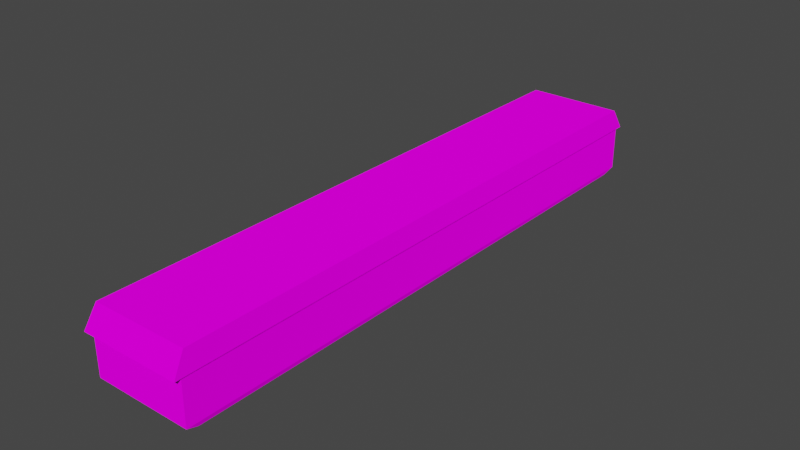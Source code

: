 # Source: light_fixture.blend  (saved by Blender 3.5.10; exported with 4.5.12 LTS)
import bpy
from mathutils import Matrix  # noqa: F401  (used for matrix-valued properties, if any)

bpy.ops.wm.read_factory_settings(use_empty=True)
scene = bpy.context.scene
scene.name = 'Scene'

# ---- images (referenced by path relative to the original .blend; pixels are not part of the script)
import os
ASSET_DIR = os.environ.get("B2B_ASSET_DIR", "")  # directory of the original .blend (textures are referenced by path, not embedded)
HERE = os.path.dirname(os.path.abspath(__file__))  # packed textures are extracted next to this script under _unpacked/

def load_image(name, relpath, width, height, colorspace="sRGB"):
    """Load a texture the original file referenced (path relative to the .blend, or extracted next to this script)."""
    p = next((c for c in (os.path.join(HERE, relpath), os.path.join(ASSET_DIR, relpath)) if relpath and os.path.exists(c)), "")
    if p:
        img = bpy.data.images.load(p, check_existing=True)
        img.name = name
    else:  # same state as the original file: an image datablock whose file is absent (Cycles renders it pink)
        img = bpy.data.images.new(name, width, height)
        img.source = "FILE"
        img.filepath = "//" + (relpath or name)
    img.colorspace_settings.name = colorspace
    return img
img_diffuse_light_png = load_image('diffuse_light.png', 'diffuse_light.png', 1024, 1024, 'sRGB')
img_dirty_plastic_png = load_image('dirty_plastic.png', 'dirty_plastic.png', 1024, 1024, 'sRGB')

# ---- materials (node trees are filled in below, after node groups)
mat_light = bpy.data.materials.new('Light')
mat_light.use_transparent_shadow = False
mat_fixture = bpy.data.materials.new('Fixture')
mat_fixture.use_transparent_shadow = False

# ---- material node trees
mat_light.use_nodes = True; mat_light.node_tree.nodes.clear()
_N = mat_light.node_tree.nodes; _L = mat_light.node_tree.links
n0 = _N.new('ShaderNodeOutputMaterial'); n0.name = 'Material Output'; n0.location = (300, 300)
n1 = _N.new('ShaderNodeBsdfDiffuse'); n1.name = 'Diffuse BSDF'; n1.location = (10, 300)
n1.inputs[1].default_value = 0.5
n2 = _N.new('ShaderNodeTexImage'); n2.name = 'Image Texture'; n2.location = (-280, 280)
n2.image = img_diffuse_light_png
_L.new(n1.outputs[0], n0.inputs[0])
_L.new(n2.outputs[0], n1.inputs[0])
n0.is_active_output = True
mat_fixture.use_nodes = True; mat_fixture.node_tree.nodes.clear()
_N = mat_fixture.node_tree.nodes; _L = mat_fixture.node_tree.links
n0 = _N.new('ShaderNodeOutputMaterial'); n0.name = 'Material Output'; n0.location = (300, 300)
n1 = _N.new('ShaderNodeBsdfDiffuse'); n1.name = 'Diffuse BSDF'; n1.location = (10, 300)
n1.inputs[1].default_value = 0.5
n2 = _N.new('ShaderNodeTexImage'); n2.name = 'Image Texture'; n2.location = (-280, 280)
n2.image = img_dirty_plastic_png
_L.new(n1.outputs[0], n0.inputs[0])
_L.new(n2.outputs[0], n1.inputs[0])
n0.is_active_output = True

# ---- world
world_world = bpy.data.worlds.new('World'); scene.world = world_world
world_world.use_nodes = True; world_world.node_tree.nodes.clear()
_N = world_world.node_tree.nodes; _L = world_world.node_tree.links
n0 = _N.new('ShaderNodeOutputWorld'); n0.name = 'World Output'; n0.location = (300, 300)
n1 = _N.new('ShaderNodeBackground'); n1.name = 'Background'; n1.location = (10, 300)
n1.inputs[0].default_value = (0.05088, 0.05088, 0.05088, 1.0)
_L.new(n1.outputs[0], n0.inputs[0])
n0.is_active_output = True
world_world.color = (0.05088, 0.05088, 0.05088)
world_world.use_sun_shadow = False
world_world.sun_shadow_jitter_overblur = 0.0

# ---- meshes
me_cube_001 = bpy.data.meshes.new('Cube.001')
me_cube_001.from_pydata([(-0.2861, -1.705, -0.05259), (-0.2861, -1.705, 0.203), (-0.2861, 1.705, -0.05259), (-0.2861, 1.705, 0.203), (0.2861, -1.705, -0.05259), (0.2861, -1.705, 0.203), (0.2861, 1.705, -0.05259), (0.2861, 1.705, 0.203), (-0.2738, 1.632, -0.08323), (-0.2738, -1.632, -0.08323), (0.2738, 1.632, -0.08323), (0.2738, -1.632, -0.08323), (-0.2928, -1.745, 0.2029), (-0.2928, 1.745, 0.2029), (0.2928, -1.745, 0.2029), (0.2928, 1.745, 0.2029), (-0.2809, -1.675, 0.3252), (-0.2809, 1.675, 0.3252), (0.2809, 1.675, 0.3252), (0.2809, -1.675, 0.3252)], [], [(0, 1, 3, 2), (2, 3, 7, 6), (6, 7, 5, 4), (4, 5, 1, 0), (4, 0, 9, 11), (8, 10, 11, 9), (2, 6, 10, 8), (0, 2, 8, 9), (6, 4, 11, 10), (13, 12, 16, 17), (18, 17, 16, 19), (12, 14, 19, 16), (15, 13, 17, 18), (14, 15, 18, 19), (12, 13, 15, 14)])
me_cube_001.polygons.foreach_set('material_index', [0, 0, 0, 0, 0, 0, 0, 0, 0, 1, 1, 1, 1, 1, 0])
_uv = me_cube_001.uv_layers.new(name='UVMap')
_uv.uv.foreach_set('vector', [0.6082, 4.051, 0.498, 4.051, 0.498, -3.074, 0.6082, -3.074, 0.9572, -1.879, 0.8503, -1.879, 0.8503, -3.074, 0.9572, -3.074, 0.7321, 4.051, 0.6219, 4.051, 0.6219, -3.074, 0.7321, -3.074, 0.9572, -0.6835, 0.8503, -0.6835, 0.8503, -1.879, 0.9572, -1.879, 0.2548, 4.051, 0.007159, 4.051, 0.01246, 3.899, 0.2495, 3.899, 0.01246, -2.922, 0.2495, -2.922, 0.2495, 3.899, 0.01246, 3.899, 0.007159, -3.074, 0.2548, -3.074, 0.2495, -2.922, 0.01246, -2.922, 0.6082, 4.051, 0.6082, -3.074, 0.6219, -2.922, 0.6219, 3.899, 0.7321, 4.051, 0.7321, -3.074, 0.7458, -2.922, 0.7458, 3.899, -0.47, 0.7381, 1.569, 0.7089, 1.529, 0.78, -0.4278, 0.808, 1.56, 0.04622, 1.564, 0.3745, -0.3924, 0.4026, -0.3971, 0.07429, 0.2185, 0.8693, 0.5606, 0.8644, 0.5548, 0.9442, 0.2266, 0.9489, 0.5606, 0.8644, 0.9027, 0.8595, 0.8969, 0.9393, 0.5687, 0.944, -0.469, 0.8086, 1.57, 0.7794, 1.53, 0.8505, -0.4268, 0.8786, 0.0, 1.0, 8.539e-08, 0.0, 0.1678, 0.0, 0.1678, 1.0])
me_cube_001.materials.append(mat_light)
me_cube_001.materials.append(mat_fixture)
me_cube_001.update()

# ---- objects
ob_cube = bpy.data.objects.new('Cube', me_cube_001)

# ---- transforms, parenting, visibility, modifiers, constraints
ob_cube.location = (0.0, 0.0, 0.0)

# ---- collection membership
scene.collection.objects.link(ob_cube)

# ---- scene / render settings (as saved in the file)
scene.frame_start = 1; scene.frame_end = 250; scene.frame_set(1)
scene.render.engine = 'BLENDER_EEVEE_NEXT'
scene.cycles.sampling_pattern = 'TABULATED_SOBOL'
scene.view_settings.view_transform = 'Filmic'
bpy.context.view_layer.update()

# ---- added for rendering (the .blend has no active camera and no usable light): camera, sun
cam_auto = bpy.data.cameras.new('AutoCamera')
cam_auto.lens = 50.0
cam_auto.sensor_width = 36.0
cam_auto.clip_end = 1000.0
ob_auto_camera = bpy.data.objects.new('AutoCamera', cam_auto)
scene.collection.objects.link(ob_auto_camera)
ob_auto_camera.location = (3.29619, -3.95543, 2.75794)
ob_auto_camera.rotation_euler = (1.09748, -7.21219e-08, 0.694738)
scene.camera = ob_auto_camera
light_auto_sun = bpy.data.lights.new('AutoSun', 'SUN')
light_auto_sun.energy = 3.0
light_auto_sun.angle = 0.0523599
ob_auto_sun = bpy.data.objects.new('AutoSun', light_auto_sun)
scene.collection.objects.link(ob_auto_sun)
ob_auto_sun.rotation_euler = (0.872665, 0.174533, 0.523599)
bpy.context.view_layer.update()
